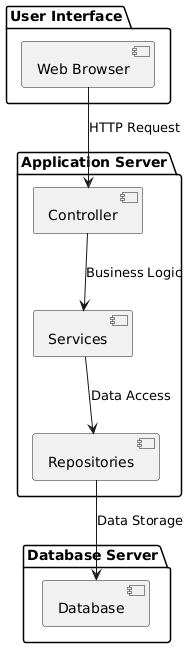

The diagram above was rendered by PlantUML. Its source (embedded in the PNG):
@startuml
package "User Interface" {
    [Web Browser] 
}

package "Application Server" {
    [Controller]
    [Services]
    [Repositories]
}

package "Database Server" {
    [Database]
}

[Web Browser] --> [Controller] : HTTP Request
[Controller] --> [Services] : Business Logic
[Services] --> [Repositories] : Data Access
[Repositories] --> [Database] : Data Storage
@enduml